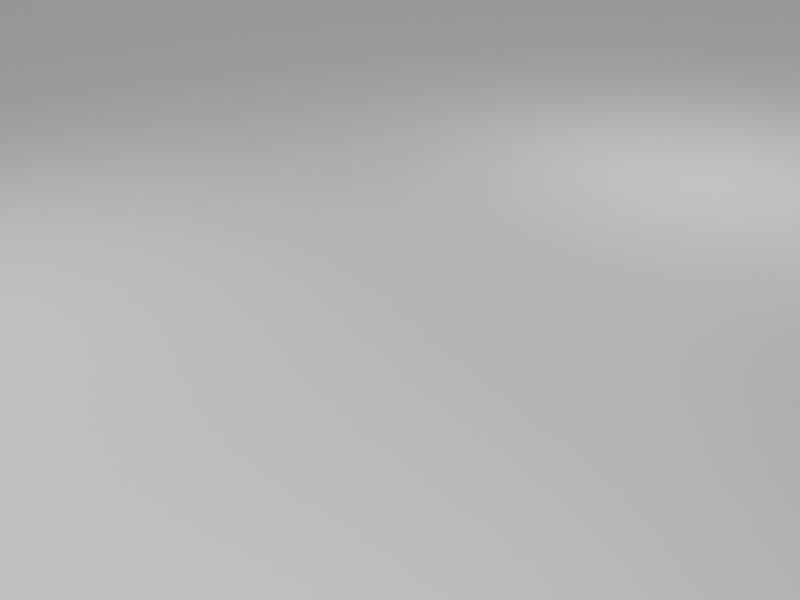 # Source: base_scene_v5.blend  (saved by Blender 5.0.119; exported with 4.5.12 LTS)
import bpy
from mathutils import Matrix  # noqa: F401  (used for matrix-valued properties, if any)

bpy.ops.wm.read_factory_settings(use_empty=True)
scene = bpy.context.scene
scene.name = 'Scene'

# ---- collections
col_collection = bpy.data.collections.new('Collection'); scene.collection.children.link(col_collection)

# ---- materials (node trees are filled in below, after node groups)
mat_groundmaterial = bpy.data.materials.new('GroundMaterial')

# ---- material node trees
mat_groundmaterial.use_nodes = True; mat_groundmaterial.node_tree.nodes.clear()
_N = mat_groundmaterial.node_tree.nodes; _L = mat_groundmaterial.node_tree.links
n0 = _N.new('ShaderNodeBsdfPrincipled'); n0.name = '原理化 BSDF'; n0.location = (-200, 100)
n1 = _N.new('ShaderNodeOutputMaterial'); n1.name = '材质输出'; n1.location = (200, 100)
_L.new(n0.outputs[0], n1.inputs[0])
n1.is_active_output = True

# ---- world
world_world = bpy.data.worlds.new('World'); scene.world = world_world
world_world.use_nodes = True; world_world.node_tree.nodes.clear()
_N = world_world.node_tree.nodes; _L = world_world.node_tree.links
n0 = _N.new('ShaderNodeOutputWorld'); n0.name = 'World Output'; n0.location = (200, 100)
n1 = _N.new('ShaderNodeBackground'); n1.name = 'Background'; n1.location = (-200, 100)
n1.inputs[1].default_value = 0.5
_L.new(n1.outputs[0], n0.inputs[0])
n0.is_active_output = True
world_world.color = (0.05088, 0.05088, 0.05088)
world_world.sun_shadow_jitter_overblur = 0.0

# ---- cameras
cam_x = bpy.data.cameras.new('摄像机')
cam_x.lens = 35.0
cam_x.sensor_width = 32.0

# ---- lights
light_x = bpy.data.lights.new('面光', 'AREA')
light_x.energy = 500.0
light_x.size = 3.0
light_x.size_y = 1.0
light_001 = bpy.data.lights.new('面光.001', 'AREA')
light_001.energy = 200.0
light_001.size = 5.0
light_001.size_y = 1.0
light_002 = bpy.data.lights.new('面光.002', 'AREA')
light_002.energy = 300.0
light_002.size = 3.0
light_002.size_y = 1.0

# ---- meshes
me_x = bpy.data.meshes.new('平面')
me_x.from_pydata([(-50.0, -50.0, 0.0), (50.0, -50.0, 0.0), (-50.0, 50.0, 0.0), (50.0, 50.0, 0.0)], [], [(0, 1, 3, 2)])
_uv = me_x.uv_layers.new(name='UV贴图')
_uv.uv.foreach_set('vector', [0.0, 0.0, 1.0, 0.0, 1.0, 1.0, 0.0, 1.0])
me_x.materials.append(mat_groundmaterial)
me_x.update()

# ---- objects
ob_ground = bpy.data.objects.new('Ground', me_x)
ob_camera = bpy.data.objects.new('Camera', cam_x)
ob_lamp_key = bpy.data.objects.new('Lamp_Key', light_x)
ob_lamp_fill = bpy.data.objects.new('Lamp_Fill', light_001)
ob_lamp_back = bpy.data.objects.new('Lamp_Back', light_002)

# ---- transforms, parenting, visibility, modifiers, constraints
ob_ground.location = (0.0, 0.0, 0.0)
ob_camera.location = (7.48, -6.51, 5.34)
ob_camera.rotation_euler = (1.11, 0.0, 0.8151)
ob_lamp_key.location = (-5.0, -5.0, 8.0)
ob_lamp_key.rotation_euler = (0.6458, 0.0, -0.7854)
ob_lamp_fill.location = (5.0, -5.0, 5.0)
ob_lamp_fill.rotation_euler = (0.8727, 0.0, 0.7854)
ob_lamp_back.location = (0.0, 8.0, 6.0)
ob_lamp_back.rotation_euler = (-0.5236, 0.0, 3.142)

# ---- collection membership
col_collection.objects.link(ob_ground)
col_collection.objects.link(ob_camera)
col_collection.objects.link(ob_lamp_key)
col_collection.objects.link(ob_lamp_fill)
col_collection.objects.link(ob_lamp_back)

# ---- scene / render settings (as saved in the file)
scene.camera = ob_camera
scene.frame_start = 1; scene.frame_end = 250; scene.frame_set(1)
scene.render.engine = 'CYCLES'
scene.render.resolution_x = 320
scene.render.resolution_y = 240
scene.render.bake_bias = 0.0
scene.render.bake_samples = 0
scene.cycles.samples = 512
scene.cycles.sampling_pattern = 'TABULATED_SOBOL'
scene.eevee.use_volume_custom_range = False
bpy.context.view_layer.update()
